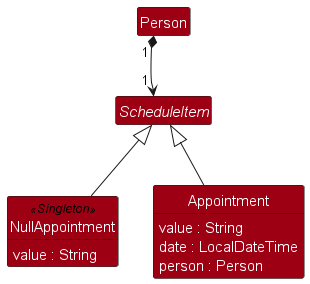

The diagram above was rendered by PlantUML. Its source (embedded in the PNG):
@startuml
hide empty methods
hide empty attributes
hide circle
skinparam class {
  BackgroundColor #9D0012
  FontColor #FFFFFF
      FontSize 15
}

abstract class ScheduleItem {}
class Appointment {
    value : String
    date : LocalDateTime
    person : Person
}

class NullAppointment <<Singleton>> {
    value : String
}
class Person {}

Appointment -up-|> ScheduleItem
NullAppointment -up-|> ScheduleItem

Person "1" *-down-> "1" ScheduleItem
Person -[hidden]down-> NullAppointment
Person -[hidden]down-> ScheduleItem
Appointment -[hidden]left-> NullAppointment

@enduml